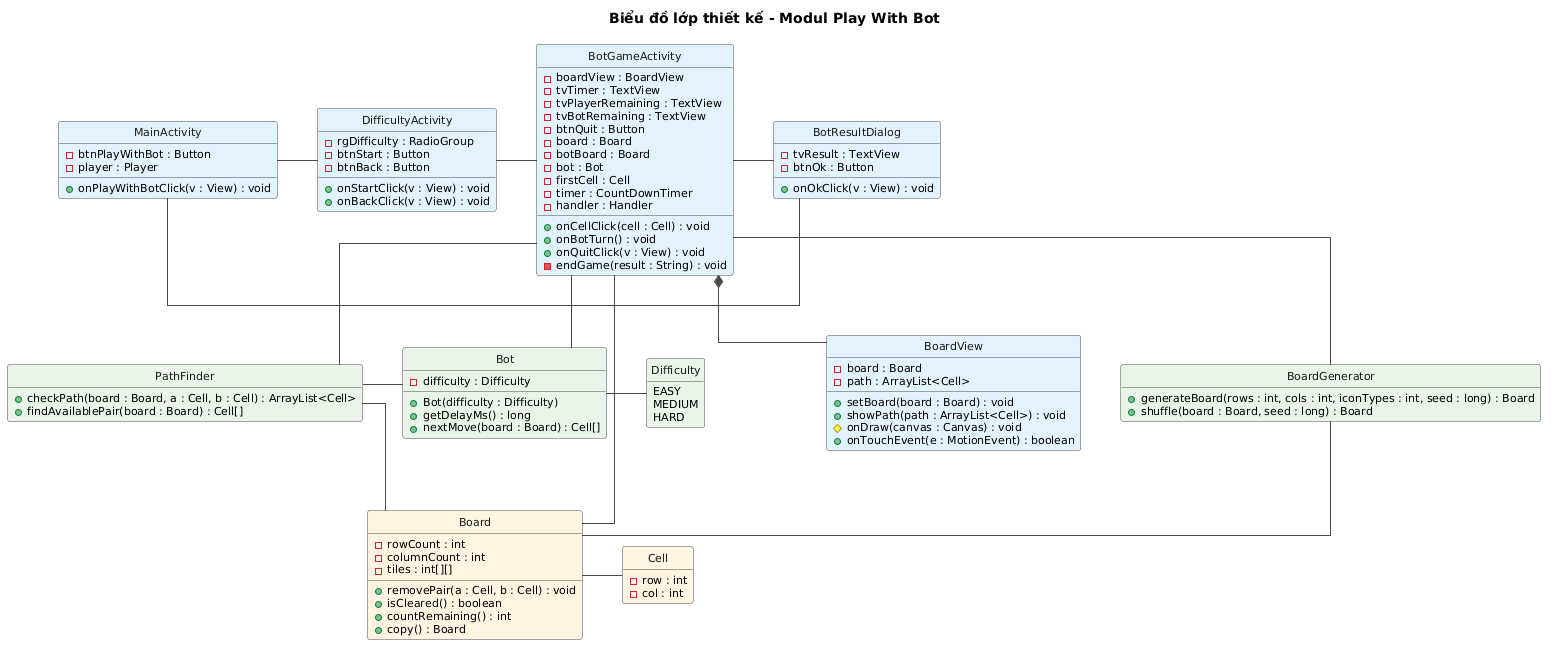

The diagram above was rendered by PlantUML. Its source (embedded in the PNG):
@startuml
title Biểu đồ lớp thiết kế - Modul Play With Bot

hide circle
hide empty members
skinparam shadowing false
skinparam linetype ortho
skinparam nodesep 40
skinparam ranksep 60
skinparam classFontSize 13
skinparam classAttributeFontSize 11
skinparam class {
  BorderColor #4A4A4A
  ArrowColor #4A4A4A
  FontColor #1A1A1A
}

' ===== Client Android: tang giao dien =====
class MainActivity #E3F2FD {
  - btnPlayWithBot : Button
  - player : Player
  + onPlayWithBotClick(v : View) : void
}

class DifficultyActivity #E3F2FD {
  - rgDifficulty : RadioGroup
  - btnStart : Button
  - btnBack : Button
  + onStartClick(v : View) : void
  + onBackClick(v : View) : void
}

class BotGameActivity #E3F2FD {
  - boardView : BoardView
  - tvTimer : TextView
  - tvPlayerRemaining : TextView
  - tvBotRemaining : TextView
  - btnQuit : Button
  - board : Board
  - botBoard : Board
  - bot : Bot
  - firstCell : Cell
  - timer : CountDownTimer
  - handler : Handler
  + onCellClick(cell : Cell) : void
  + onBotTurn() : void
  + onQuitClick(v : View) : void
  - endGame(result : String) : void
}

class BotResultDialog #E3F2FD {
  - tvResult : TextView
  - btnOk : Button
  + onOkClick(v : View) : void
}

class BoardView #E3F2FD {
  - board : Board
  - path : ArrayList<Cell>
  + setBoard(board : Board) : void
  + showPath(path : ArrayList<Cell>) : void
  # onDraw(canvas : Canvas) : void
  + onTouchEvent(e : MotionEvent) : boolean
}

' ===== core: xu ly ban choi =====
class BoardGenerator #E8F5E9 {
  + generateBoard(rows : int, cols : int, iconTypes : int, seed : long) : Board
  + shuffle(board : Board, seed : long) : Board
}

class PathFinder #E8F5E9 {
  + checkPath(board : Board, a : Cell, b : Cell) : ArrayList<Cell>
  + findAvailablePair(board : Board) : Cell[]
}

class Bot #E8F5E9 {
  - difficulty : Difficulty
  + Bot(difficulty : Difficulty)
  + getDelayMs() : long
  + nextMove(board : Board) : Cell[]
}

enum Difficulty #E8F5E9 {
  EASY
  MEDIUM
  HARD
}

' ===== core: lop thuc the =====
class Board #FFF3E0 {
  - rowCount : int
  - columnCount : int
  - tiles : int[][]
  + removePair(a : Cell, b : Cell) : void
  + isCleared() : boolean
  + countRemaining() : int
  + copy() : Board
}

class Cell #FFF3E0 {
  - row : int
  - col : int
}

MainActivity -right- DifficultyActivity
DifficultyActivity -right- BotGameActivity
BotGameActivity -right- BotResultDialog
BotResultDialog -[norank]- MainActivity
BotGameActivity *-down- BoardView

BotGameActivity -down- BoardGenerator
BotGameActivity -down- PathFinder
BotGameActivity -down- Bot
Bot -right- Difficulty
Bot -left- PathFinder

BoardGenerator -down- Board
PathFinder -down- Board
BotGameActivity -[norank]- Board
Board -right- Cell
@enduml